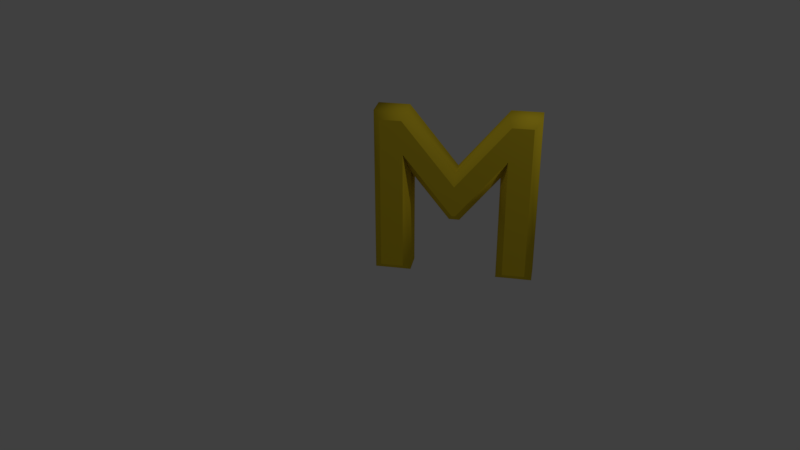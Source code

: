 # Source: M.blend  (saved by Blender 2.79.0; exported with 4.5.12 LTS)
import bpy
from mathutils import Matrix  # noqa: F401  (used for matrix-valued properties, if any)

bpy.ops.wm.read_factory_settings(use_empty=True)
scene = bpy.context.scene
scene.name = 'Scene'

# ---- collections
col_collection_1 = bpy.data.collections.new('Collection 1'); scene.collection.children.link(col_collection_1)

# ---- materials (node trees are filled in below, after node groups)
mat_material_001 = bpy.data.materials.new('Material.001')
mat_material_001.alpha_threshold = 0.0
mat_material_001.use_transparent_shadow = False
mat_material_001.diffuse_color = (0.8, 0.5993, 0.0261, 1.0)
mat_material_001.roughness = 0.5

# ---- material node trees

# ---- world
world_world = bpy.data.worlds.new('World'); scene.world = world_world
world_world.color = (0.05088, 0.05088, 0.05088)
world_world.use_sun_shadow = False
world_world.sun_shadow_jitter_overblur = 0.0
world_world.cycles.sampling_method = 'MANUAL'

# ---- cameras
cam_camera = bpy.data.cameras.new('Camera')
cam_camera.clip_end = 100.0
cam_camera.lens = 35.0
cam_camera.sensor_width = 32.0
cam_camera.sensor_height = 18.0
cam_camera.ortho_scale = 7.314
cam_camera.dof.focus_distance = 0.0
cam_camera.dof.aperture_fstop = 128.0

# ---- lights
light_lamp = bpy.data.lights.new('Lamp', 'POINT')
light_lamp.transmission_factor = 0.0
light_lamp.cutoff_distance = 30.0
light_lamp.energy = 100.0
light_lamp.shadow_buffer_clip_start = 1.001
light_lamp.shadow_soft_size = 0.1
light_lamp.shadow_maximum_resolution = 0.006
light_lamp.use_absolute_resolution = True

# ---- curves / text
txt_text = bpy.data.curves.new('Text', 'FONT')
txt_text.dimensions = '2D'
txt_text.body = 'M'
txt_text.materials.append(mat_material_001)
txt_text.use_path_clamp = True
txt_text.bevel_resolution = 0
txt_text.extrude = 0.05
txt_text.bevel_depth = 0.03

# ---- objects
ob_text = bpy.data.objects.new('Text', txt_text)
ob_lamp = bpy.data.objects.new('Lamp', light_lamp)
ob_camera = bpy.data.objects.new('Camera', cam_camera)

# ---- transforms, parenting, visibility, modifiers, constraints
ob_text.location = (0.0, 0.0, 0.0)
ob_text.rotation_euler = (-4.701, -0.0, -5.659)
ob_text.scale = (2.815, 2.815, 2.815)
ob_text.lineart.crease_threshold = 0.0
ob_lamp.location = (4.076, 1.005, 5.904)
ob_lamp.rotation_euler = (0.6503, 0.05522, 1.866)
ob_lamp.lock_rotations_4d = False
ob_lamp.empty_display_type = 'ARROWS'
ob_lamp.color = (0.0, 0.0, 0.0, 0.0)
ob_lamp.lineart.crease_threshold = 0.0
ob_camera.location = (7.481, -6.508, 5.344)
ob_camera.rotation_euler = (1.109, 0.0, 0.8149)
ob_camera.lock_rotations_4d = False
ob_camera.empty_display_type = 'ARROWS'
ob_camera.color = (0.0, 0.0, 0.0, 0.0)
ob_camera.display_type = 'WIRE'
ob_camera.lineart.crease_threshold = 0.0

# ---- collection membership
col_collection_1.objects.link(ob_text)
col_collection_1.objects.link(ob_lamp)
col_collection_1.objects.link(ob_camera)

# ---- scene / render settings (as saved in the file)
scene.camera = ob_camera
scene.frame_start = 1; scene.frame_end = 250; scene.frame_set(1)
scene.render.engine = 'BLENDER_EEVEE_NEXT'
scene.render.resolution_percentage = 50
scene.render.dither_intensity = 0.0
scene.cycles.use_denoising = False
scene.cycles.samples = 128
scene.cycles.sampling_pattern = 'TABULATED_SOBOL'
scene.cycles.use_adaptive_sampling = False
scene.cycles.use_light_tree = False
scene.cycles.blur_glossy = 0.0
scene.cycles.sample_clamp_indirect = 0.0
scene.view_settings.view_transform = 'Standard'
bpy.context.view_layer.update()
